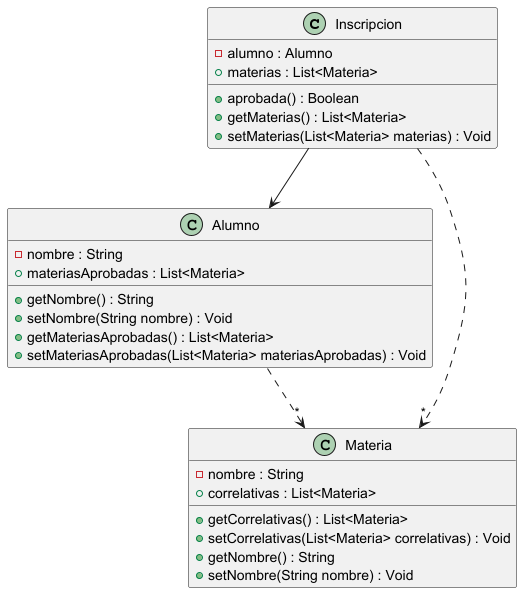

The diagram above was rendered by PlantUML. Its source (embedded in the PNG):
@startuml

Inscripcion --> Alumno
Inscripcion ..>"*" Materia
Alumno ..>"*"Materia
class Inscripcion{

- alumno : Alumno
+ materias : List<Materia>

+ aprobada() : Boolean
+ getMaterias() : List<Materia>
+ setMaterias(List<Materia> materias) : Void


}

class Materia {
   - nombre : String
   + correlativas : List<Materia>

   + getCorrelativas() : List<Materia>
   + setCorrelativas(List<Materia> correlativas) : Void
   + getNombre() : String
   +setNombre(String nombre) : Void


   }

   class Alumno {
   - nombre : String
   + materiasAprobadas : List<Materia>
   + getNombre() : String
   + setNombre(String nombre) : Void
   + getMateriasAprobadas() : List<Materia>
   + setMateriasAprobadas(List<Materia> materiasAprobadas) : Void



   }
@enduml